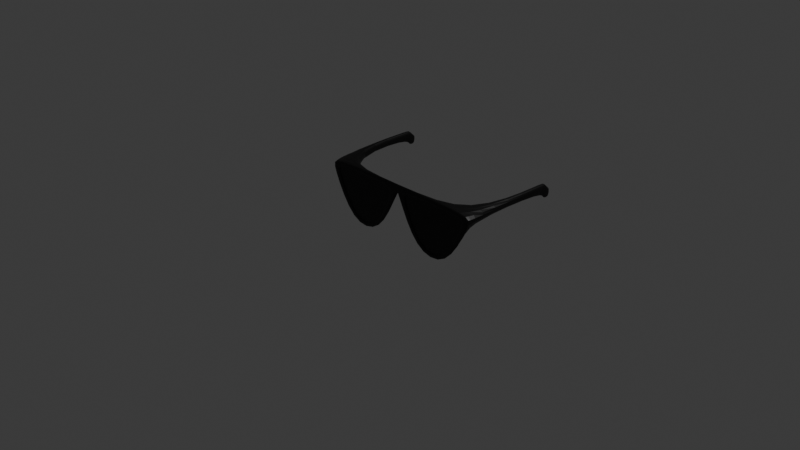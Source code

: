 # Source: bryle.blend  (saved by Blender 4.0.36; exported with 4.5.12 LTS)
import bpy
from mathutils import Matrix  # noqa: F401  (used for matrix-valued properties, if any)

bpy.ops.wm.read_factory_settings(use_empty=True)
scene = bpy.context.scene
scene.name = 'Scene'

# ---- collections
col_collection = bpy.data.collections.new('Collection'); scene.collection.children.link(col_collection)

# ---- materials (node trees are filled in below, after node groups)
mat_material_001 = bpy.data.materials.new('Material.001')
mat_material_001.use_transparent_shadow = False
mat_material_002 = bpy.data.materials.new('Material.002')
mat_material_002.use_transparent_shadow = False

# ---- material node trees
mat_material_001.use_nodes = True; mat_material_001.node_tree.nodes.clear()
_N = mat_material_001.node_tree.nodes; _L = mat_material_001.node_tree.links
n0 = _N.new('ShaderNodeBsdfPrincipled'); n0.name = 'Principled BSDF'; n0.location = (10, 300)
n0.inputs[0].default_value = (0.0, 0.0, 0.0, 1.0)
n0.inputs[3].default_value = 1.45
n1 = _N.new('ShaderNodeOutputMaterial'); n1.name = 'Material Output'; n1.location = (300, 300)
_L.new(n0.outputs[0], n1.inputs[0])
n1.is_active_output = True
mat_material_002.use_nodes = True; mat_material_002.node_tree.nodes.clear()
_N = mat_material_002.node_tree.nodes; _L = mat_material_002.node_tree.links
n0 = _N.new('ShaderNodeBsdfPrincipled'); n0.name = 'Principled BSDF'; n0.location = (10, 300)
n0.inputs[0].default_value = (0.002199, 0.002375, 0.02454, 1.0)
n0.inputs[3].default_value = 1.45
n1 = _N.new('ShaderNodeOutputMaterial'); n1.name = 'Material Output'; n1.location = (300, 300)
_L.new(n0.outputs[0], n1.inputs[0])
n1.is_active_output = True

# ---- world
world_world = bpy.data.worlds.new('World'); scene.world = world_world
world_world.use_nodes = True; world_world.node_tree.nodes.clear()
_N = world_world.node_tree.nodes; _L = world_world.node_tree.links
n0 = _N.new('ShaderNodeOutputWorld'); n0.name = 'World Output'; n0.location = (300, 300)
n1 = _N.new('ShaderNodeBackground'); n1.name = 'Background'; n1.location = (10, 300)
n1.inputs[0].default_value = (0.05088, 0.05088, 0.05088, 1.0)
_L.new(n1.outputs[0], n0.inputs[0])
n0.is_active_output = True
world_world.color = (0.05088, 0.05088, 0.05088)
world_world.use_sun_shadow = False
world_world.sun_shadow_jitter_overblur = 0.0

# ---- cameras
cam_camera = bpy.data.cameras.new('Camera')
cam_camera.clip_end = 100.0
cam_camera.ortho_scale = 7.314

# ---- lights
light_light = bpy.data.lights.new('Light', 'POINT')
light_light.transmission_factor = 0.0
light_light.use_soft_falloff = False
light_light.energy = 1000.0
light_light.shadow_soft_size = 0.1
light_light.shadow_maximum_resolution = 0.006
light_light.use_absolute_resolution = True

# ---- meshes
me_plane = bpy.data.meshes.new('Plane')
me_plane.from_pydata([(0.2506, -13.28, 0.0), (1.0, -1.0, 0.0), (0.6993, -14.35, 0.0), (1.0, 1.0, 0.0), (0.0, -1.0, 0.0), (0.0, 1.0, 0.0), (0.0, -1.0, 0.03003), (0.2506, -13.28, 0.03003), (1.0, -1.0, 0.03003), (1.0, 1.0, 0.03003), (0.6993, -14.35, 0.03003), (0.0, 1.0, 0.03003), (0.09101, -1.766, 0.03003), (0.2953, -12.27, 0.03003), (0.9059, -1.766, 0.03003), (0.9059, -0.1358, 0.03003), (0.6608, -13.14, 0.03003), (0.09101, -0.1358, 0.03003), (0.09101, -1.766, 0.01774), (0.2953, -12.27, 0.01774), (0.9059, -1.766, 0.01774), (0.9059, -0.1358, 0.01774), (0.6608, -13.14, 0.01774), (0.09101, -0.1358, 0.01774), (0.9465, -1.0, 0.0), (0.9465, 1.0, 0.0), (0.9465, -1.0, -1.15), (1.0, -1.0, -1.15), (1.0, -1.0, -1.056), (1.0, 1.0, -1.056), (0.9465, 1.0, -1.056), (0.9465, -1.0, -1.056), (0.9465, -2.95, -1.15), (1.0, -2.95, -1.15), (1.0, -2.95, -1.056), (0.9465, -2.95, -1.056), (1.0, -1.0, -1.15), (1.0, 1.0, -1.056), (0.9465, 1.0, -1.056), (0.9465, -1.0, -1.15), (-0.2506, -13.28, 0.0), (-1.0, -1.0, 0.0), (-0.6993, -14.35, 0.0), (-1.0, 1.0, 0.0), (-0.2506, -13.28, 0.03003), (-1.0, -1.0, 0.03003), (-1.0, 1.0, 0.03003), (-0.6993, -14.35, 0.03003), (-0.09101, -1.766, 0.03003), (-0.2953, -12.27, 0.03003), (-0.9059, -1.766, 0.03003), (-0.9059, -0.1358, 0.03003), (-0.6608, -13.14, 0.03003), (-0.09101, -0.1358, 0.03003), (-0.09101, -1.766, 0.01774), (-0.2953, -12.27, 0.01774), (-0.9059, -1.766, 0.01774), (-0.9059, -0.1358, 0.01774), (-0.6608, -13.14, 0.01774), (-0.09101, -0.1358, 0.01774), (-0.9465, -1.0, 0.0), (-0.9465, 1.0, 0.0), (-0.9465, -1.0, -1.15), (-1.0, -1.0, -1.15), (-1.0, -1.0, -1.056), (-1.0, 1.0, -1.056), (-0.9465, 1.0, -1.056), (-0.9465, -1.0, -1.056), (-0.9465, -2.95, -1.15), (-1.0, -2.95, -1.15), (-1.0, -2.95, -1.056), (-0.9465, -2.95, -1.056), (-1.0, -1.0, -1.15), (-1.0, 1.0, -1.056), (-0.9465, 1.0, -1.056), (-0.9465, -1.0, -1.15), (0.09101, -1.766, 0.01774), (0.2953, -12.27, 0.01774), (0.9059, -1.766, 0.01774), (0.9059, -0.1358, 0.01774), (0.6608, -13.14, 0.01774), (0.09101, -0.1358, 0.01774), (-0.09101, -1.766, 0.01774), (-0.2953, -12.27, 0.01774), (-0.9059, -1.766, 0.01774), (-0.9059, -0.1358, 0.01774), (-0.6608, -13.14, 0.01774), (-0.09101, -0.1358, 0.01774)], [], [(4, 5, 25, 24), (1, 2, 0, 4, 24), (9, 11, 17, 15), (15, 17, 23, 21), (5, 4, 6, 11), (2, 1, 8, 10), (1, 3, 9, 8), (4, 0, 7, 6), (3, 25, 5, 11, 9), (0, 2, 10, 7), (7, 10, 16, 13), (11, 6, 12, 17), (10, 8, 14, 16), (8, 9, 15, 14), (6, 7, 13, 12), (58, 55, 83, 86), (13, 16, 22, 19), (12, 13, 19, 18), (17, 12, 18, 23), (16, 14, 20, 22), (14, 15, 21, 20), (30, 29, 37, 38), (26, 39, 36, 27), (31, 30, 38, 39, 26), (31, 26, 32, 35), (24, 25, 30, 31), (1, 24, 31, 28), (25, 3, 29, 30), (3, 1, 28, 29), (34, 35, 32, 33), (27, 28, 34, 33), (28, 31, 35, 34), (26, 27, 33, 32), (36, 39, 38, 37), (29, 28, 27, 36, 37), (4, 60, 61, 5), (41, 60, 4, 40, 42), (46, 51, 53, 11), (51, 57, 59, 53), (42, 47, 45, 41), (41, 45, 46, 43), (4, 6, 44, 40), (43, 46, 11, 5, 61), (40, 44, 47, 42), (44, 49, 52, 47), (11, 53, 48, 6), (47, 52, 50, 45), (45, 50, 51, 46), (6, 48, 49, 44), (22, 20, 78, 80), (49, 55, 58, 52), (48, 54, 55, 49), (53, 59, 54, 48), (52, 58, 56, 50), (50, 56, 57, 51), (66, 74, 73, 65), (62, 63, 72, 75), (67, 62, 75, 74, 66), (67, 71, 68, 62), (60, 67, 66, 61), (41, 64, 67, 60), (61, 66, 65, 43), (43, 65, 64, 41), (70, 69, 68, 71), (63, 69, 70, 64), (64, 70, 71, 67), (62, 68, 69, 63), (72, 73, 74, 75), (65, 73, 72, 63, 64), (76, 77, 80, 78, 79, 81), (82, 87, 85, 84, 86, 83), (18, 19, 77, 76), (56, 58, 86, 84), (21, 23, 81, 79), (55, 54, 82, 83), (20, 21, 79, 78), (59, 57, 85, 87), (23, 18, 76, 81), (19, 22, 80, 77), (57, 56, 84, 85), (54, 59, 87, 82)])
_uv = me_plane.uv_layers.new(name='UVMap')
_uv.uv.foreach_set('vector', [0.5, 0.0, 0.5, 1.0, 0.9732, 1.0, 0.9732, 0.0, 1.0, 0.0, 1.0, 0.0, 0.5, 0.0, 0.5, 0.0, 0.9732, 0.0, 1.0, 1.0, 0.5, 1.0, 0.5, 1.0, 1.0, 1.0, 1.0, 1.0, 0.5, 1.0, 0.5, 1.0, 1.0, 1.0, 0.5, 1.0, 0.5, 0.0, 0.5, 0.0, 0.5, 1.0, 1.0, 0.0, 1.0, 0.0, 1.0, 0.0, 1.0, 0.0, 1.0, 0.0, 1.0, 1.0, 1.0, 1.0, 1.0, 0.0, 0.5, 0.0, 0.5, 0.0, 0.5, 0.0, 0.5, 0.0, 1.0, 1.0, 0.9732, 1.0, 0.5, 1.0, 0.5, 1.0, 1.0, 1.0, 0.5, 0.0, 1.0, 0.0, 1.0, 0.0, 0.5, 0.0, 0.5, 0.0, 1.0, 0.0, 1.0, 0.0, 0.5, 0.0, 0.5, 1.0, 0.5, 0.0, 0.5, 0.0, 0.5, 1.0, 1.0, 0.0, 1.0, 0.0, 1.0, 0.0, 1.0, 0.0, 1.0, 0.0, 1.0, 1.0, 1.0, 1.0, 1.0, 0.0, 0.5, 0.0, 0.5, 0.0, 0.5, 0.0, 0.5, 0.0, 1.0, 0.0, 0.5, 0.0, 0.5, 0.0, 1.0, 0.0, 0.5, 0.0, 1.0, 0.0, 1.0, 0.0, 0.5, 0.0, 0.5, 0.0, 0.5, 0.0, 0.5, 0.0, 0.5, 0.0, 0.5, 1.0, 0.5, 0.0, 0.5, 0.0, 0.5, 1.0, 1.0, 0.0, 1.0, 0.0, 1.0, 0.0, 1.0, 0.0, 1.0, 0.0, 1.0, 1.0, 1.0, 1.0, 1.0, 0.0, 0.9732, 1.0, 1.0, 1.0, 1.0, 1.0, 0.9732, 1.0, 0.9732, 0.0, 0.9732, 0.0, 1.0, 0.0, 1.0, 0.0, 0.9732, 0.0, 0.9732, 1.0, 0.9732, 1.0, 0.9732, 0.0, 0.9732, 0.0, 0.9732, 0.0, 0.9732, 0.0, 0.9732, 0.0, 0.9732, 0.0, 0.9732, 0.0, 0.9732, 1.0, 0.9732, 1.0, 0.9732, 0.0, 1.0, 0.0, 0.9732, 0.0, 0.9732, 0.0, 1.0, 0.0, 0.9732, 1.0, 1.0, 1.0, 1.0, 1.0, 0.9732, 1.0, 1.0, 1.0, 1.0, 0.0, 1.0, 0.0, 1.0, 1.0, 1.0, 0.0, 0.9732, 0.0, 0.9732, 0.0, 1.0, 0.0, 1.0, 0.0, 1.0, 0.0, 1.0, 0.0, 1.0, 0.0, 1.0, 0.0, 0.9732, 0.0, 0.9732, 0.0, 1.0, 0.0, 0.9732, 0.0, 1.0, 0.0, 1.0, 0.0, 0.9732, 0.0, 1.0, 0.0, 0.9732, 0.0, 0.9732, 1.0, 1.0, 1.0, 1.0, 1.0, 1.0, 0.0, 1.0, 0.0, 1.0, 0.0, 1.0, 1.0, 0.5, 0.0, 0.9732, 0.0, 0.9732, 1.0, 0.5, 1.0, 1.0, 0.0, 0.9732, 0.0, 0.5, 0.0, 0.5, 0.0, 1.0, 0.0, 1.0, 1.0, 1.0, 1.0, 0.5, 1.0, 0.5, 1.0, 1.0, 1.0, 1.0, 1.0, 0.5, 1.0, 0.5, 1.0, 1.0, 0.0, 1.0, 0.0, 1.0, 0.0, 1.0, 0.0, 1.0, 0.0, 1.0, 0.0, 1.0, 1.0, 1.0, 1.0, 0.5, 0.0, 0.5, 0.0, 0.5, 0.0, 0.5, 0.0, 1.0, 1.0, 1.0, 1.0, 0.5, 1.0, 0.5, 1.0, 0.9732, 1.0, 0.5, 0.0, 0.5, 0.0, 1.0, 0.0, 1.0, 0.0, 0.5, 0.0, 0.5, 0.0, 1.0, 0.0, 1.0, 0.0, 0.5, 1.0, 0.5, 1.0, 0.5, 0.0, 0.5, 0.0, 1.0, 0.0, 1.0, 0.0, 1.0, 0.0, 1.0, 0.0, 1.0, 0.0, 1.0, 0.0, 1.0, 1.0, 1.0, 1.0, 0.5, 0.0, 0.5, 0.0, 0.5, 0.0, 0.5, 0.0, 1.0, 0.0, 1.0, 0.0, 1.0, 0.0, 1.0, 0.0, 0.5, 0.0, 0.5, 0.0, 1.0, 0.0, 1.0, 0.0, 0.5, 0.0, 0.5, 0.0, 0.5, 0.0, 0.5, 0.0, 0.5, 1.0, 0.5, 1.0, 0.5, 0.0, 0.5, 0.0, 1.0, 0.0, 1.0, 0.0, 1.0, 0.0, 1.0, 0.0, 1.0, 0.0, 1.0, 0.0, 1.0, 1.0, 1.0, 1.0, 0.9732, 1.0, 0.9732, 1.0, 1.0, 1.0, 1.0, 1.0, 0.9732, 0.0, 1.0, 0.0, 1.0, 0.0, 0.9732, 0.0, 0.9732, 0.0, 0.9732, 0.0, 0.9732, 0.0, 0.9732, 1.0, 0.9732, 1.0, 0.9732, 0.0, 0.9732, 0.0, 0.9732, 0.0, 0.9732, 0.0, 0.9732, 0.0, 0.9732, 0.0, 0.9732, 1.0, 0.9732, 1.0, 1.0, 0.0, 1.0, 0.0, 0.9732, 0.0, 0.9732, 0.0, 0.9732, 1.0, 0.9732, 1.0, 1.0, 1.0, 1.0, 1.0, 1.0, 1.0, 1.0, 1.0, 1.0, 0.0, 1.0, 0.0, 1.0, 0.0, 1.0, 0.0, 0.9732, 0.0, 0.9732, 0.0, 1.0, 0.0, 1.0, 0.0, 1.0, 0.0, 1.0, 0.0, 1.0, 0.0, 1.0, 0.0, 0.9732, 0.0, 0.9732, 0.0, 0.9732, 0.0, 0.9732, 0.0, 1.0, 0.0, 1.0, 0.0, 1.0, 0.0, 1.0, 1.0, 0.9732, 1.0, 0.9732, 0.0, 1.0, 1.0, 1.0, 1.0, 1.0, 0.0, 1.0, 0.0, 1.0, 0.0, 0.5, 0.0, 0.5, 0.0, 1.0, 0.0, 1.0, 0.0, 1.0, 1.0, 0.5, 1.0, 0.5, 0.0, 0.5, 1.0, 1.0, 1.0, 1.0, 0.0, 1.0, 0.0, 0.5, 0.0, 0.5, 0.0, 0.5, 0.0, 0.5, 0.0, 0.5, 0.0, 1.0, 0.0, 1.0, 0.0, 1.0, 0.0, 1.0, 0.0, 1.0, 1.0, 0.5, 1.0, 0.5, 1.0, 1.0, 1.0, 0.5, 0.0, 0.5, 0.0, 0.5, 0.0, 0.5, 0.0, 1.0, 0.0, 1.0, 1.0, 1.0, 1.0, 1.0, 0.0, 0.5, 1.0, 1.0, 1.0, 1.0, 1.0, 0.5, 1.0, 0.5, 1.0, 0.5, 0.0, 0.5, 0.0, 0.5, 1.0, 0.5, 0.0, 1.0, 0.0, 1.0, 0.0, 0.5, 0.0, 1.0, 1.0, 1.0, 0.0, 1.0, 0.0, 1.0, 1.0, 0.5, 0.0, 0.5, 1.0, 0.5, 1.0, 0.5, 0.0])
me_plane.materials.append(mat_material_001)
me_plane.materials.append(mat_material_002)
me_plane.update()

# ---- objects
ob_light = bpy.data.objects.new('Light', light_light)
ob_camera = bpy.data.objects.new('Camera', cam_camera)
ob_plane = bpy.data.objects.new('Plane', me_plane)

# ---- transforms, parenting, visibility, modifiers, constraints
ob_light.location = (4.076, 1.005, 5.904)
ob_light.rotation_euler = (0.6503, 0.05522, 1.866)
ob_light.lock_rotations_4d = False
ob_light.empty_display_type = 'ARROWS'
ob_light.color = (0.0, 0.0, 0.0, 0.0)
ob_light.lineart.crease_threshold = 0.0
ob_camera.location = (7.359, -6.926, 4.958)
ob_camera.rotation_euler = (1.109, 0.0, 0.8149)
ob_camera.lock_rotations_4d = False
ob_camera.empty_display_type = 'ARROWS'
ob_camera.color = (0.0, 0.0, 0.0, 0.0)
ob_camera.display_type = 'WIRE'
ob_camera.lineart.crease_threshold = 0.0
ob_plane.location = (0.0, 0.0, 0.3441)
ob_plane.rotation_euler = (1.571, -0.0, 0.0)
ob_plane.scale = (1.0, 0.045, 1.0)
_m = ob_plane.modifiers.new('Subdivision', 'SUBSURF')
_m.levels = 6

# ---- collection membership
col_collection.objects.link(ob_light)
col_collection.objects.link(ob_camera)
col_collection.objects.link(ob_plane)

# ---- scene / render settings (as saved in the file)
scene.camera = ob_camera
scene.frame_start = 1; scene.frame_end = 250; scene.frame_set(1)
scene.render.engine = 'BLENDER_EEVEE_NEXT'
scene.cycles.sampling_pattern = 'TABULATED_SOBOL'
bpy.context.view_layer.update()
